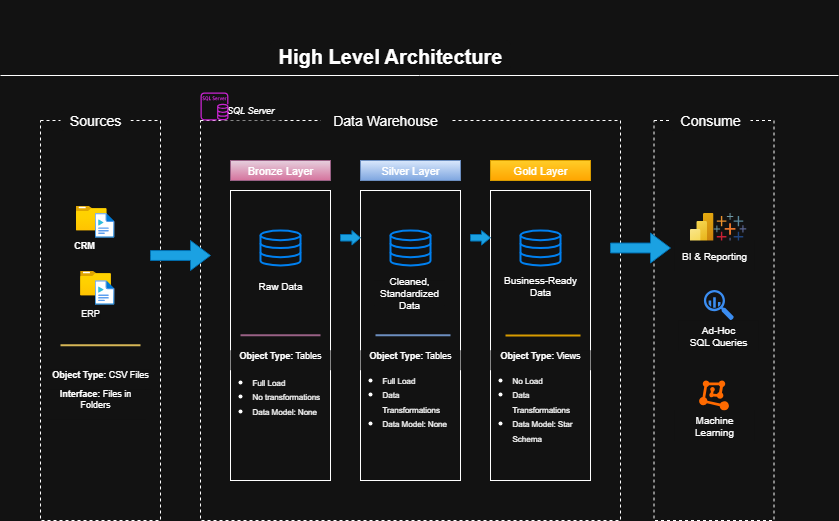

The diagram above was exported from draw.io. Its source (the exported page's mxGraphModel, read from the mxfile embedded in the PNG):
<mxGraphModel dx="665" dy="832" grid="1" gridSize="10" guides="1" tooltips="1" connect="1" arrows="1" fold="1" page="1" pageScale="1" pageWidth="850" pageHeight="1100" math="0" shadow="0">
  <root>
    <mxCell id="0" />
    <mxCell id="1" parent="0" />
    <mxCell id="j9QC6R7Vk6Xlj_ONfC5L-1" value="" style="rounded=0;whiteSpace=wrap;html=1;dashed=1;" parent="1" vertex="1">
      <mxGeometry x="40" y="120" width="120" height="400" as="geometry" />
    </mxCell>
    <mxCell id="j9QC6R7Vk6Xlj_ONfC5L-2" value="" style="rounded=0;whiteSpace=wrap;html=1;dashed=1;" parent="1" vertex="1">
      <mxGeometry x="200" y="120" width="420" height="400" as="geometry" />
    </mxCell>
    <mxCell id="j9QC6R7Vk6Xlj_ONfC5L-3" value="" style="rounded=0;whiteSpace=wrap;html=1;dashed=1;" parent="1" vertex="1">
      <mxGeometry x="653.51" y="120" width="120" height="400" as="geometry" />
    </mxCell>
    <mxCell id="j9QC6R7Vk6Xlj_ONfC5L-4" value="Sources" style="rounded=1;whiteSpace=wrap;html=1;strokeColor=none;fontSize=14;" parent="1" vertex="1">
      <mxGeometry x="60" y="110" width="70" height="20" as="geometry" />
    </mxCell>
    <mxCell id="j9QC6R7Vk6Xlj_ONfC5L-6" value="" style="image;aspect=fixed;html=1;points=[];align=center;fontSize=12;image=img/lib/azure2/general/Media_File.svg;" parent="1" vertex="1">
      <mxGeometry as="geometry" />
    </mxCell>
    <mxCell id="j9QC6R7Vk6Xlj_ONfC5L-7" value="" style="image;aspect=fixed;html=1;points=[];align=center;fontSize=12;image=img/lib/azure2/general/Folder_Blank.svg;" parent="1" vertex="1">
      <mxGeometry x="75.35" y="205" width="30.81" height="25" as="geometry" />
    </mxCell>
    <mxCell id="j9QC6R7Vk6Xlj_ONfC5L-10" value="" style="image;aspect=fixed;html=1;points=[];align=center;fontSize=12;image=img/lib/azure2/general/Media_File.svg;" parent="1" vertex="1">
      <mxGeometry x="94.01" y="212.59" width="20" height="24.59" as="geometry" />
    </mxCell>
    <mxCell id="j9QC6R7Vk6Xlj_ONfC5L-11" value="" style="image;aspect=fixed;html=1;points=[];align=center;fontSize=12;image=img/lib/azure2/general/Folder_Blank.svg;" parent="1" vertex="1">
      <mxGeometry x="79.6" y="270" width="30.81" height="25" as="geometry" />
    </mxCell>
    <mxCell id="j9QC6R7Vk6Xlj_ONfC5L-12" value="" style="image;aspect=fixed;html=1;points=[];align=center;fontSize=12;image=img/lib/azure2/general/Media_File.svg;" parent="1" vertex="1">
      <mxGeometry x="94.01" y="279.71999999999997" width="20" height="24.59" as="geometry" />
    </mxCell>
    <mxCell id="j9QC6R7Vk6Xlj_ONfC5L-14" value="" style="rounded=0;whiteSpace=wrap;html=1;" parent="1" vertex="1">
      <mxGeometry x="230" y="190" width="100" height="290" as="geometry" />
    </mxCell>
    <mxCell id="j9QC6R7Vk6Xlj_ONfC5L-15" value="" style="rounded=0;whiteSpace=wrap;html=1;" parent="1" vertex="1">
      <mxGeometry x="360" y="190" width="100" height="290" as="geometry" />
    </mxCell>
    <mxCell id="j9QC6R7Vk6Xlj_ONfC5L-16" value="" style="rounded=0;whiteSpace=wrap;html=1;" parent="1" vertex="1">
      <mxGeometry x="490" y="190" width="100" height="290" as="geometry" />
    </mxCell>
    <mxCell id="j9QC6R7Vk6Xlj_ONfC5L-17" value="Bronze Layer" style="rounded=0;whiteSpace=wrap;html=1;fontSize=11;fillColor=#e6d0de;gradientColor=#d5739d;strokeColor=#996185;" parent="1" vertex="1">
      <mxGeometry x="230" y="160" width="100" height="20" as="geometry" />
    </mxCell>
    <mxCell id="j9QC6R7Vk6Xlj_ONfC5L-18" value="Silver Layer" style="rounded=0;whiteSpace=wrap;html=1;fontSize=11;fillColor=#dae8fc;gradientColor=#7ea6e0;strokeColor=#6c8ebf;" parent="1" vertex="1">
      <mxGeometry x="360" y="160" width="100" height="20" as="geometry" />
    </mxCell>
    <mxCell id="j9QC6R7Vk6Xlj_ONfC5L-19" value="Gold Layer" style="rounded=0;whiteSpace=wrap;html=1;fontSize=11;fillColor=#ffcd28;gradientColor=#ffa500;strokeColor=#d79b00;" parent="1" vertex="1">
      <mxGeometry x="490" y="160" width="100" height="20" as="geometry" />
    </mxCell>
    <mxCell id="j9QC6R7Vk6Xlj_ONfC5L-20" value="Data Warehouse" style="rounded=1;whiteSpace=wrap;html=1;strokeColor=none;fontSize=14;" parent="1" vertex="1">
      <mxGeometry x="320" y="110" width="130" height="20" as="geometry" />
    </mxCell>
    <mxCell id="j9QC6R7Vk6Xlj_ONfC5L-21" value="" style="html=1;verticalLabelPosition=bottom;align=center;labelBackgroundColor=#ffffff;verticalAlign=top;strokeWidth=2;strokeColor=#0080F0;shadow=0;dashed=0;shape=mxgraph.ios7.icons.data;" parent="1" vertex="1">
      <mxGeometry x="260" y="230" width="40" height="35" as="geometry" />
    </mxCell>
    <mxCell id="j9QC6R7Vk6Xlj_ONfC5L-24" value="" style="html=1;verticalLabelPosition=bottom;align=center;labelBackgroundColor=#ffffff;verticalAlign=top;strokeWidth=2;strokeColor=#0080F0;shadow=0;dashed=0;shape=mxgraph.ios7.icons.data;" parent="1" vertex="1">
      <mxGeometry x="390" y="230" width="40" height="35" as="geometry" />
    </mxCell>
    <mxCell id="j9QC6R7Vk6Xlj_ONfC5L-25" value="" style="html=1;verticalLabelPosition=bottom;align=center;labelBackgroundColor=#ffffff;verticalAlign=top;strokeWidth=2;strokeColor=#0080F0;shadow=0;dashed=0;shape=mxgraph.ios7.icons.data;" parent="1" vertex="1">
      <mxGeometry x="520" y="230" width="40" height="35" as="geometry" />
    </mxCell>
    <mxCell id="j9QC6R7Vk6Xlj_ONfC5L-29" value="" style="html=1;shadow=0;dashed=0;align=center;verticalAlign=middle;shape=mxgraph.arrows2.arrow;dy=0.67;dx=20;notch=0;fillColor=#1ba1e2;fontColor=#ffffff;strokeColor=#006EAF;" parent="1" vertex="1">
      <mxGeometry x="150" y="240" width="60" height="30" as="geometry" />
    </mxCell>
    <mxCell id="j9QC6R7Vk6Xlj_ONfC5L-30" value="" style="html=1;shadow=0;dashed=0;align=center;verticalAlign=middle;shape=mxgraph.arrows2.arrow;dy=0.67;dx=20;notch=0;fillColor=#1ba1e2;fontColor=#ffffff;strokeColor=#006EAF;" parent="1" vertex="1">
      <mxGeometry x="610" y="232.5" width="60" height="30" as="geometry" />
    </mxCell>
    <mxCell id="j9QC6R7Vk6Xlj_ONfC5L-31" value="" style="html=1;shadow=0;dashed=0;align=center;verticalAlign=middle;shape=mxgraph.arrows2.arrow;dy=0.55;dx=8.59;notch=0;fillColor=#1ba1e2;fontColor=#ffffff;strokeColor=#006EAF;" parent="1" vertex="1">
      <mxGeometry x="340" y="230" width="20" height="14.59" as="geometry" />
    </mxCell>
    <mxCell id="j9QC6R7Vk6Xlj_ONfC5L-32" value="" style="html=1;shadow=0;dashed=0;align=center;verticalAlign=middle;shape=mxgraph.arrows2.arrow;dy=0.55;dx=8.96;notch=0;fillColor=#1ba1e2;fontColor=#ffffff;strokeColor=#006EAF;" parent="1" vertex="1">
      <mxGeometry x="470" y="230" width="20" height="14.59" as="geometry" />
    </mxCell>
    <mxCell id="2HuS9l_ElXitdNAj6gze-3" value="" style="points=[];aspect=fixed;html=1;align=center;shadow=0;dashed=0;fillColor=#FF6A00;strokeColor=none;shape=mxgraph.alibaba_cloud.machine_learning;" vertex="1" parent="1">
      <mxGeometry x="698.6" y="380" width="29.82" height="30" as="geometry" />
    </mxCell>
    <mxCell id="2HuS9l_ElXitdNAj6gze-4" value="" style="image;aspect=fixed;html=1;points=[];align=center;fontSize=12;image=img/lib/azure2/analytics/Power_BI_Embedded.svg;" vertex="1" parent="1">
      <mxGeometry x="689.15" y="212.59" width="24" height="32" as="geometry" />
    </mxCell>
    <mxCell id="2HuS9l_ElXitdNAj6gze-5" value="" style="verticalLabelPosition=bottom;aspect=fixed;html=1;shape=mxgraph.salesforce.analytics;fillColorStyles=fillColor2,fillColor3,fillColor4,fillColor5,fillColor6,fillColor7,fillColor8;fillColor2=#7099a6;fillColor3=#eb912c;fillColor4=#c72035;fillColor5=#1f447e;fillColor6=#59879b;fillColor7=#e8762c;fillColor8=#5b6591;fillColor=none;strokeColor=none;" vertex="1" parent="1">
      <mxGeometry x="713.15" y="212.59" width="32.65" height="32" as="geometry" />
    </mxCell>
    <mxCell id="2HuS9l_ElXitdNAj6gze-6" value="Raw Data" style="rounded=0;whiteSpace=wrap;html=1;strokeColor=light-dark(default, #090101);fontSize=10;" vertex="1" parent="1">
      <mxGeometry x="240" y="270" width="80" height="30" as="geometry" />
    </mxCell>
    <mxCell id="2HuS9l_ElXitdNAj6gze-7" value="Ad-Hoc&lt;div&gt;SQL Queries&lt;/div&gt;" style="rounded=0;whiteSpace=wrap;html=1;strokeColor=light-dark(default, #090101);fontSize=10;" vertex="1" parent="1">
      <mxGeometry x="678.4" y="319.72" width="80" height="30" as="geometry" />
    </mxCell>
    <mxCell id="2HuS9l_ElXitdNAj6gze-8" value="Cleaned,&lt;div&gt;Standardized Data&lt;/div&gt;" style="rounded=0;whiteSpace=wrap;html=1;strokeColor=light-dark(default, #090101);fontSize=10;" vertex="1" parent="1">
      <mxGeometry x="374" y="279.72" width="70" height="25.28" as="geometry" />
    </mxCell>
    <mxCell id="2HuS9l_ElXitdNAj6gze-9" value="Business-Ready Data" style="rounded=0;whiteSpace=wrap;html=1;strokeColor=light-dark(default, #090101);fontSize=10;" vertex="1" parent="1">
      <mxGeometry x="500" y="270" width="80" height="30" as="geometry" />
    </mxCell>
    <mxCell id="2HuS9l_ElXitdNAj6gze-10" value="BI &amp;amp; Reporting" style="rounded=0;whiteSpace=wrap;html=1;strokeColor=light-dark(default, #090101);fontSize=10;" vertex="1" parent="1">
      <mxGeometry x="673.51" y="240" width="80" height="30" as="geometry" />
    </mxCell>
    <mxCell id="2HuS9l_ElXitdNAj6gze-11" value="" style="sketch=0;html=1;aspect=fixed;strokeColor=none;shadow=0;fillColor=#3B8DF1;verticalAlign=top;labelPosition=center;verticalLabelPosition=bottom;shape=mxgraph.gcp2.big_query" vertex="1" parent="1">
      <mxGeometry x="703.41" y="289.44000000000005" width="29.98" height="30.28" as="geometry" />
    </mxCell>
    <mxCell id="2HuS9l_ElXitdNAj6gze-12" value="Machine Learning" style="rounded=0;whiteSpace=wrap;html=1;strokeColor=light-dark(default, #090101);fontSize=10;" vertex="1" parent="1">
      <mxGeometry x="673.51" y="410" width="80" height="30" as="geometry" />
    </mxCell>
    <mxCell id="2HuS9l_ElXitdNAj6gze-16" value="&lt;b&gt;Object Type:&lt;/b&gt; Tables&lt;div&gt;&lt;br&gt;&lt;/div&gt;" style="rounded=0;whiteSpace=wrap;html=1;strokeColor=light-dark(default, #090101);fontSize=9;" vertex="1" parent="1">
      <mxGeometry x="230" y="349.72" width="100" height="20" as="geometry" />
    </mxCell>
    <mxCell id="2HuS9l_ElXitdNAj6gze-17" value="&lt;ul&gt;&lt;li&gt;&lt;span style=&quot;font-size: 8px; text-align: center;&quot;&gt;Full Load&lt;/span&gt;&lt;/li&gt;&lt;li&gt;&lt;font style=&quot;font-size: 8px;&quot;&gt;No transformations&lt;/font&gt;&lt;/li&gt;&lt;li&gt;&lt;font style=&quot;font-size: 8px;&quot;&gt;Data Model: None&lt;/font&gt;&lt;/li&gt;&lt;/ul&gt;" style="text;strokeColor=none;fillColor=none;html=1;whiteSpace=wrap;verticalAlign=middle;overflow=hidden;" vertex="1" parent="1">
      <mxGeometry x="210" y="357.5" width="110" height="75" as="geometry" />
    </mxCell>
    <mxCell id="2HuS9l_ElXitdNAj6gze-18" value="&lt;div&gt;&lt;i&gt;SQL Server&lt;/i&gt;&lt;/div&gt;" style="rounded=0;whiteSpace=wrap;html=1;strokeColor=light-dark(default, #090101);fontSize=9;" vertex="1" parent="1">
      <mxGeometry x="220" y="100" width="60" height="20" as="geometry" />
    </mxCell>
    <mxCell id="2HuS9l_ElXitdNAj6gze-19" value="&lt;b&gt;Object Type:&lt;/b&gt; Tables&lt;div&gt;&lt;br&gt;&lt;/div&gt;" style="rounded=0;whiteSpace=wrap;html=1;strokeColor=light-dark(default, #090101);fontSize=9;" vertex="1" parent="1">
      <mxGeometry x="360" y="349.72" width="100" height="20" as="geometry" />
    </mxCell>
    <mxCell id="2HuS9l_ElXitdNAj6gze-20" value="&lt;b&gt;Object Type:&lt;/b&gt;&amp;nbsp;Views&lt;div&gt;&lt;br&gt;&lt;/div&gt;" style="rounded=0;whiteSpace=wrap;html=1;strokeColor=light-dark(default, #090101);fontSize=9;" vertex="1" parent="1">
      <mxGeometry x="490" y="349.72" width="100" height="20" as="geometry" />
    </mxCell>
    <mxCell id="2HuS9l_ElXitdNAj6gze-21" value="&lt;ul&gt;&lt;li&gt;&lt;span style=&quot;font-size: 8px; text-align: center;&quot;&gt;Full Load&lt;/span&gt;&lt;/li&gt;&lt;li&gt;&lt;font style=&quot;font-size: 8px;&quot;&gt;Data Transformations&lt;/font&gt;&lt;/li&gt;&lt;li&gt;&lt;font style=&quot;font-size: 8px;&quot;&gt;Data Model: None&lt;/font&gt;&lt;/li&gt;&lt;/ul&gt;" style="text;strokeColor=none;fillColor=none;html=1;whiteSpace=wrap;verticalAlign=middle;overflow=hidden;" vertex="1" parent="1">
      <mxGeometry x="340" y="357.5" width="110" height="75" as="geometry" />
    </mxCell>
    <mxCell id="2HuS9l_ElXitdNAj6gze-22" value="&lt;ul&gt;&lt;li&gt;&lt;span style=&quot;font-size: 8px; text-align: center;&quot;&gt;No Load&lt;/span&gt;&lt;/li&gt;&lt;li&gt;&lt;font style=&quot;font-size: 8px;&quot;&gt;Data Transformations&lt;/font&gt;&lt;/li&gt;&lt;li&gt;&lt;font style=&quot;font-size: 8px;&quot;&gt;Data Model: Star Schema&lt;/font&gt;&lt;/li&gt;&lt;/ul&gt;" style="text;strokeColor=none;fillColor=none;html=1;whiteSpace=wrap;verticalAlign=middle;overflow=hidden;" vertex="1" parent="1">
      <mxGeometry x="470" y="357.5" width="110" height="92.5" as="geometry" />
    </mxCell>
    <mxCell id="2HuS9l_ElXitdNAj6gze-23" value="Consume" style="rounded=1;whiteSpace=wrap;html=1;strokeColor=none;fontSize=14;" vertex="1" parent="1">
      <mxGeometry x="670" y="110" width="80" height="20" as="geometry" />
    </mxCell>
    <mxCell id="2HuS9l_ElXitdNAj6gze-24" value="&lt;b&gt;Object Type:&lt;/b&gt; CSV Files&lt;div&gt;&lt;br&gt;&lt;/div&gt;" style="rounded=0;whiteSpace=wrap;html=1;strokeColor=light-dark(default, #090101);fontSize=9;" vertex="1" parent="1">
      <mxGeometry x="50" y="368.75" width="100" height="20" as="geometry" />
    </mxCell>
    <mxCell id="2HuS9l_ElXitdNAj6gze-26" value="&lt;b&gt;Interface:&lt;/b&gt;&amp;nbsp;Files in Folders&lt;div&gt;&lt;br&gt;&lt;/div&gt;" style="rounded=0;whiteSpace=wrap;html=1;strokeColor=light-dark(default, #090101);fontSize=9;" vertex="1" parent="1">
      <mxGeometry x="45" y="388.75" width="100" height="30" as="geometry" />
    </mxCell>
    <mxCell id="2HuS9l_ElXitdNAj6gze-27" value="&lt;div&gt;&lt;b&gt;CRM&lt;/b&gt;&lt;/div&gt;" style="rounded=0;whiteSpace=wrap;html=1;strokeColor=light-dark(default, #090101);fontSize=9;" vertex="1" parent="1">
      <mxGeometry x="74.00999999999999" y="240" width="20" height="10" as="geometry" />
    </mxCell>
    <mxCell id="2HuS9l_ElXitdNAj6gze-28" value="ERP" style="rounded=0;whiteSpace=wrap;html=1;strokeColor=light-dark(default, #090101);fontSize=9;" vertex="1" parent="1">
      <mxGeometry x="79.6" y="305" width="20" height="15" as="geometry" />
    </mxCell>
    <mxCell id="2HuS9l_ElXitdNAj6gze-30" value="" style="line;strokeWidth=2;html=1;fillColor=#fff2cc;gradientColor=#ffd966;strokeColor=#d6b656;" vertex="1" parent="1">
      <mxGeometry x="60" y="339.72" width="80" height="10" as="geometry" />
    </mxCell>
    <mxCell id="2HuS9l_ElXitdNAj6gze-31" value="" style="line;strokeWidth=2;html=1;fillColor=#e6d0de;gradientColor=#d5739d;strokeColor=#996185;" vertex="1" parent="1">
      <mxGeometry x="240" y="329.72" width="80" height="10" as="geometry" />
    </mxCell>
    <mxCell id="2HuS9l_ElXitdNAj6gze-32" value="" style="line;strokeWidth=2;html=1;fillColor=#dae8fc;gradientColor=#7ea6e0;strokeColor=#6c8ebf;" vertex="1" parent="1">
      <mxGeometry x="375" y="329.72" width="75" height="10" as="geometry" />
    </mxCell>
    <mxCell id="2HuS9l_ElXitdNAj6gze-33" value="" style="line;strokeWidth=2;html=1;fillColor=#ffcd28;gradientColor=#ffa500;strokeColor=#d79b00;" vertex="1" parent="1">
      <mxGeometry x="505" y="330" width="75" height="10" as="geometry" />
    </mxCell>
    <mxCell id="2HuS9l_ElXitdNAj6gze-35" value="" style="sketch=0;outlineConnect=0;fontColor=#232F3E;gradientColor=none;fillColor=#C925D1;strokeColor=none;dashed=0;verticalLabelPosition=bottom;verticalAlign=top;align=center;html=1;fontSize=12;fontStyle=0;aspect=fixed;pointerEvents=1;shape=mxgraph.aws4.rds_sql_server_instance;" vertex="1" parent="1">
      <mxGeometry x="200" y="92" width="28" height="28" as="geometry" />
    </mxCell>
    <mxCell id="2HuS9l_ElXitdNAj6gze-37" value="High Level Architecture" style="rounded=1;whiteSpace=wrap;html=1;strokeColor=none;fontSize=20;fontStyle=1" vertex="1" parent="1">
      <mxGeometry x="270" y="40" width="240" height="30" as="geometry" />
    </mxCell>
    <mxCell id="2HuS9l_ElXitdNAj6gze-40" value="" style="line;strokeWidth=1;html=1;" vertex="1" parent="1">
      <mxGeometry y="70" width="838" height="10" as="geometry" />
    </mxCell>
  </root>
</mxGraphModel>